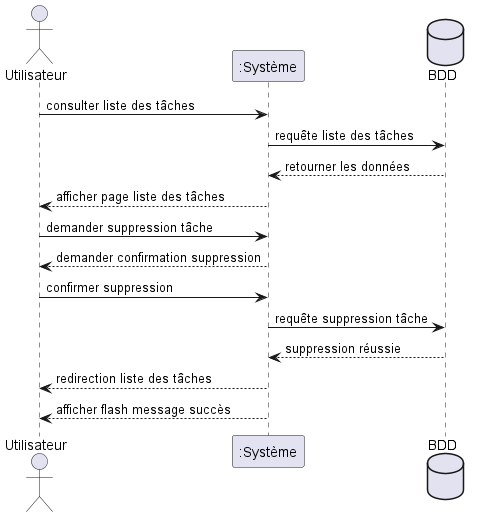

The diagram above was rendered by PlantUML. Its source (embedded in the PNG):
@startuml supp_tache
actor Utilisateur
participant ":Système" as Systeme
database BDD


Utilisateur -> Systeme : consulter liste des tâches
Systeme -> BDD : requête liste des tâches
BDD --> Systeme : retourner les données
Systeme --> Utilisateur : afficher page liste des tâches

Utilisateur -> Systeme : demander suppression tâche
Systeme --> Utilisateur : demander confirmation suppression
Utilisateur -> Systeme : confirmer suppression
Systeme -> BDD : requête suppression tâche
BDD --> Systeme : suppression réussie
Systeme --> Utilisateur : redirection liste des tâches
Systeme --> Utilisateur : afficher flash message succès


@enduml